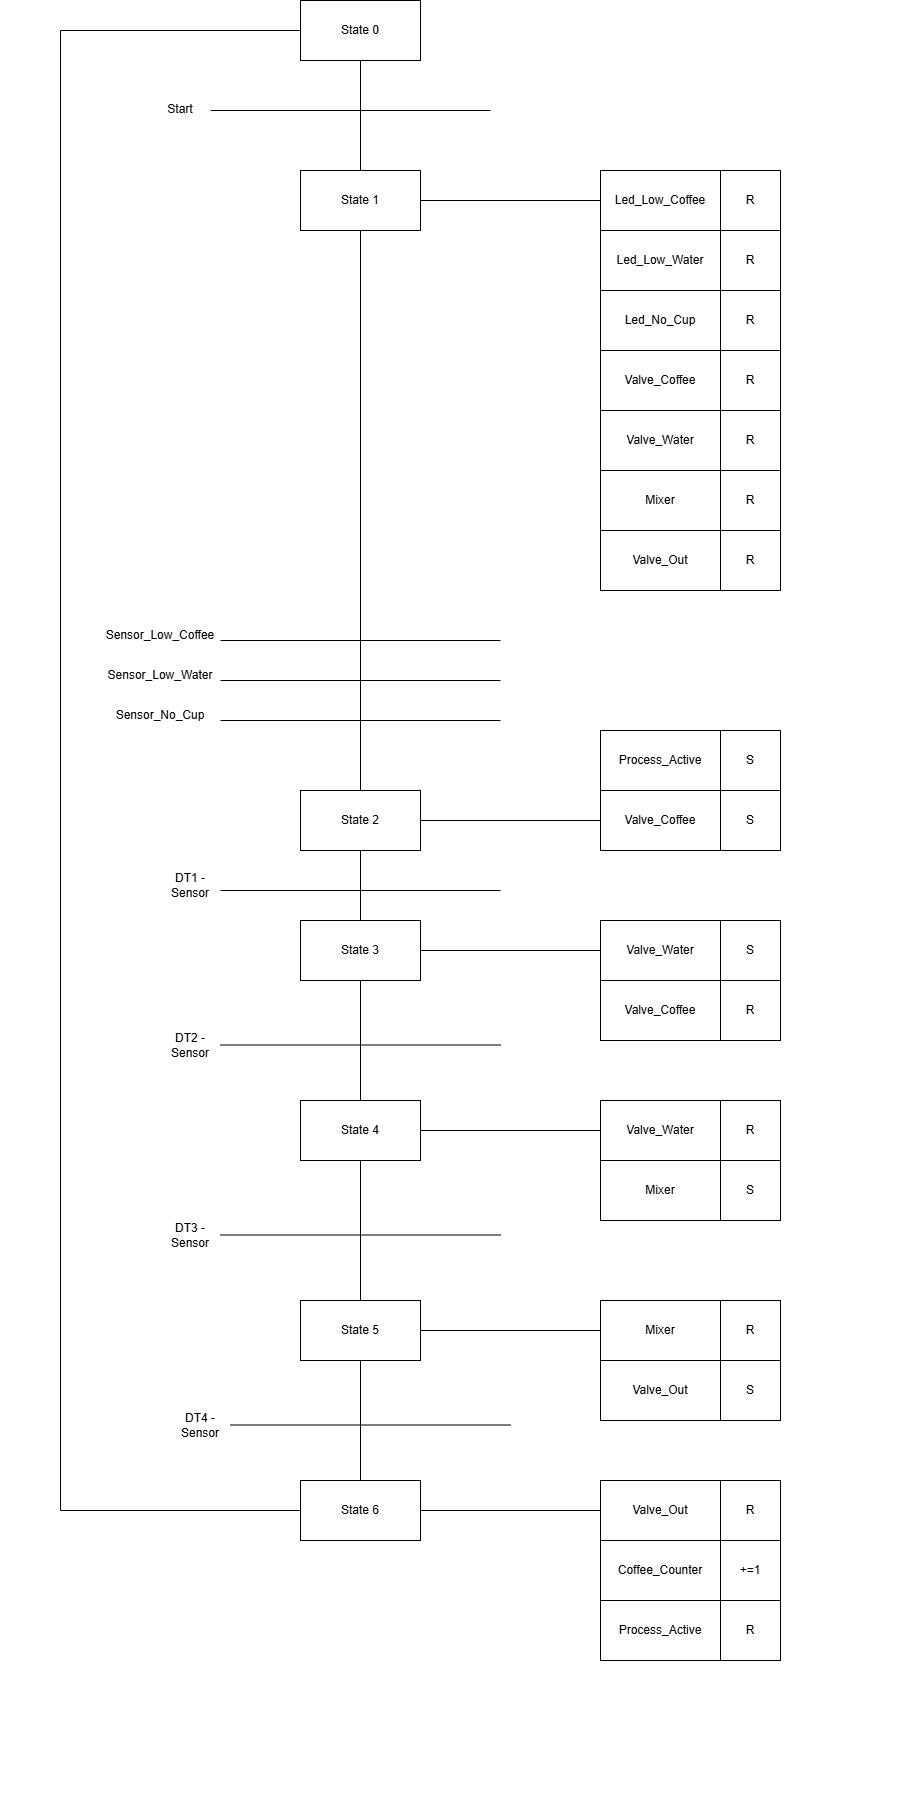

The diagram above was exported from draw.io. Its source (the exported page's mxGraphModel, read from the mxfile embedded in the PNG):
<mxGraphModel dx="2318" dy="1074" grid="1" gridSize="10" guides="1" tooltips="1" connect="1" arrows="1" fold="1" page="1" pageScale="1" pageWidth="300" pageHeight="300" math="0" shadow="0">
  <root>
    <mxCell id="0" />
    <mxCell id="1" parent="0" />
    <mxCell id="xKk5WYxRdGXOwtHrORtC-16" style="edgeStyle=orthogonalEdgeStyle;rounded=0;orthogonalLoop=1;jettySize=auto;html=1;exitX=0.5;exitY=1;exitDx=0;exitDy=0;entryX=0.5;entryY=0;entryDx=0;entryDy=0;endArrow=none;startFill=0;" edge="1" parent="1" source="xKk5WYxRdGXOwtHrORtC-1" target="xKk5WYxRdGXOwtHrORtC-2">
      <mxGeometry relative="1" as="geometry" />
    </mxCell>
    <mxCell id="xKk5WYxRdGXOwtHrORtC-1" value="State 0" style="rounded=0;whiteSpace=wrap;html=1;" vertex="1" parent="1">
      <mxGeometry width="120" height="60" as="geometry" />
    </mxCell>
    <mxCell id="xKk5WYxRdGXOwtHrORtC-17" style="edgeStyle=orthogonalEdgeStyle;rounded=0;orthogonalLoop=1;jettySize=auto;html=1;exitX=1;exitY=0.5;exitDx=0;exitDy=0;entryX=0;entryY=0.5;entryDx=0;entryDy=0;endArrow=none;startFill=0;" edge="1" parent="1" source="xKk5WYxRdGXOwtHrORtC-2" target="xKk5WYxRdGXOwtHrORtC-4">
      <mxGeometry relative="1" as="geometry" />
    </mxCell>
    <mxCell id="xKk5WYxRdGXOwtHrORtC-20" style="edgeStyle=orthogonalEdgeStyle;rounded=0;orthogonalLoop=1;jettySize=auto;html=1;exitX=0.5;exitY=1;exitDx=0;exitDy=0;entryX=0.5;entryY=0;entryDx=0;entryDy=0;endArrow=none;startFill=0;" edge="1" parent="1" source="xKk5WYxRdGXOwtHrORtC-2" target="xKk5WYxRdGXOwtHrORtC-3">
      <mxGeometry relative="1" as="geometry" />
    </mxCell>
    <mxCell id="xKk5WYxRdGXOwtHrORtC-2" value="State 1" style="rounded=0;whiteSpace=wrap;html=1;" vertex="1" parent="1">
      <mxGeometry y="170" width="120" height="60" as="geometry" />
    </mxCell>
    <mxCell id="xKk5WYxRdGXOwtHrORtC-33" style="edgeStyle=orthogonalEdgeStyle;rounded=0;orthogonalLoop=1;jettySize=auto;html=1;entryX=0;entryY=0.5;entryDx=0;entryDy=0;endArrow=none;startFill=0;" edge="1" parent="1" source="xKk5WYxRdGXOwtHrORtC-3" target="xKk5WYxRdGXOwtHrORtC-29">
      <mxGeometry relative="1" as="geometry" />
    </mxCell>
    <mxCell id="xKk5WYxRdGXOwtHrORtC-35" style="edgeStyle=orthogonalEdgeStyle;rounded=0;orthogonalLoop=1;jettySize=auto;html=1;endArrow=none;startFill=0;" edge="1" parent="1" source="xKk5WYxRdGXOwtHrORtC-3" target="xKk5WYxRdGXOwtHrORtC-34">
      <mxGeometry relative="1" as="geometry" />
    </mxCell>
    <mxCell id="xKk5WYxRdGXOwtHrORtC-3" value="State 2" style="rounded=0;whiteSpace=wrap;html=1;" vertex="1" parent="1">
      <mxGeometry y="790" width="120" height="60" as="geometry" />
    </mxCell>
    <mxCell id="xKk5WYxRdGXOwtHrORtC-4" value="Led_Low_Coffee" style="rounded=0;whiteSpace=wrap;html=1;" vertex="1" parent="1">
      <mxGeometry x="300" y="170" width="120" height="60" as="geometry" />
    </mxCell>
    <mxCell id="xKk5WYxRdGXOwtHrORtC-5" value="R" style="rounded=0;whiteSpace=wrap;html=1;" vertex="1" parent="1">
      <mxGeometry x="420" y="170" width="60" height="60" as="geometry" />
    </mxCell>
    <mxCell id="xKk5WYxRdGXOwtHrORtC-6" value="Led_Low_Water" style="rounded=0;whiteSpace=wrap;html=1;" vertex="1" parent="1">
      <mxGeometry x="300" y="230" width="120" height="60" as="geometry" />
    </mxCell>
    <mxCell id="xKk5WYxRdGXOwtHrORtC-7" value="R" style="rounded=0;whiteSpace=wrap;html=1;" vertex="1" parent="1">
      <mxGeometry x="420" y="230" width="60" height="60" as="geometry" />
    </mxCell>
    <mxCell id="xKk5WYxRdGXOwtHrORtC-8" value="Led_No_Cup" style="rounded=0;whiteSpace=wrap;html=1;" vertex="1" parent="1">
      <mxGeometry x="300" y="290" width="120" height="60" as="geometry" />
    </mxCell>
    <mxCell id="xKk5WYxRdGXOwtHrORtC-9" value="R" style="rounded=0;whiteSpace=wrap;html=1;" vertex="1" parent="1">
      <mxGeometry x="420" y="290" width="60" height="60" as="geometry" />
    </mxCell>
    <mxCell id="xKk5WYxRdGXOwtHrORtC-10" value="Valve_Coffee" style="rounded=0;whiteSpace=wrap;html=1;" vertex="1" parent="1">
      <mxGeometry x="300" y="350" width="120" height="60" as="geometry" />
    </mxCell>
    <mxCell id="xKk5WYxRdGXOwtHrORtC-11" value="R" style="rounded=0;whiteSpace=wrap;html=1;" vertex="1" parent="1">
      <mxGeometry x="420" y="350" width="60" height="60" as="geometry" />
    </mxCell>
    <mxCell id="xKk5WYxRdGXOwtHrORtC-12" value="Valve_Water" style="rounded=0;whiteSpace=wrap;html=1;" vertex="1" parent="1">
      <mxGeometry x="300" y="410" width="120" height="60" as="geometry" />
    </mxCell>
    <mxCell id="xKk5WYxRdGXOwtHrORtC-13" value="R" style="rounded=0;whiteSpace=wrap;html=1;" vertex="1" parent="1">
      <mxGeometry x="420" y="410" width="60" height="60" as="geometry" />
    </mxCell>
    <mxCell id="xKk5WYxRdGXOwtHrORtC-14" value="Mixer" style="rounded=0;whiteSpace=wrap;html=1;" vertex="1" parent="1">
      <mxGeometry x="300" y="470" width="120" height="60" as="geometry" />
    </mxCell>
    <mxCell id="xKk5WYxRdGXOwtHrORtC-15" value="R" style="rounded=0;whiteSpace=wrap;html=1;" vertex="1" parent="1">
      <mxGeometry x="420" y="470" width="60" height="60" as="geometry" />
    </mxCell>
    <mxCell id="xKk5WYxRdGXOwtHrORtC-18" value="Valve_Out" style="rounded=0;whiteSpace=wrap;html=1;" vertex="1" parent="1">
      <mxGeometry x="300" y="530" width="120" height="60" as="geometry" />
    </mxCell>
    <mxCell id="xKk5WYxRdGXOwtHrORtC-19" value="R" style="rounded=0;whiteSpace=wrap;html=1;" vertex="1" parent="1">
      <mxGeometry x="420" y="530" width="60" height="60" as="geometry" />
    </mxCell>
    <mxCell id="xKk5WYxRdGXOwtHrORtC-21" value="" style="endArrow=none;html=1;rounded=0;" edge="1" parent="1">
      <mxGeometry width="50" height="50" relative="1" as="geometry">
        <mxPoint x="-90" y="110" as="sourcePoint" />
        <mxPoint x="190" y="110" as="targetPoint" />
      </mxGeometry>
    </mxCell>
    <mxCell id="xKk5WYxRdGXOwtHrORtC-22" value="Start" style="text;html=1;align=center;verticalAlign=middle;whiteSpace=wrap;rounded=0;" vertex="1" parent="1">
      <mxGeometry x="-150" y="94" width="60" height="30" as="geometry" />
    </mxCell>
    <mxCell id="xKk5WYxRdGXOwtHrORtC-23" value="" style="endArrow=none;html=1;rounded=0;" edge="1" parent="1">
      <mxGeometry width="50" height="50" relative="1" as="geometry">
        <mxPoint x="-80" y="640" as="sourcePoint" />
        <mxPoint x="200" y="640" as="targetPoint" />
      </mxGeometry>
    </mxCell>
    <mxCell id="xKk5WYxRdGXOwtHrORtC-24" value="Sensor_Low_Coffee" style="text;html=1;align=center;verticalAlign=middle;whiteSpace=wrap;rounded=0;" vertex="1" parent="1">
      <mxGeometry x="-170" y="620" width="60" height="30" as="geometry" />
    </mxCell>
    <mxCell id="xKk5WYxRdGXOwtHrORtC-25" value="" style="endArrow=none;html=1;rounded=0;" edge="1" parent="1">
      <mxGeometry width="50" height="50" relative="1" as="geometry">
        <mxPoint x="-80" y="680" as="sourcePoint" />
        <mxPoint x="200" y="680" as="targetPoint" />
      </mxGeometry>
    </mxCell>
    <mxCell id="xKk5WYxRdGXOwtHrORtC-26" value="Sensor_Low_Water" style="text;html=1;align=center;verticalAlign=middle;whiteSpace=wrap;rounded=0;" vertex="1" parent="1">
      <mxGeometry x="-170" y="660" width="60" height="30" as="geometry" />
    </mxCell>
    <mxCell id="xKk5WYxRdGXOwtHrORtC-27" value="" style="endArrow=none;html=1;rounded=0;" edge="1" parent="1">
      <mxGeometry width="50" height="50" relative="1" as="geometry">
        <mxPoint x="-80" y="720" as="sourcePoint" />
        <mxPoint x="200" y="720" as="targetPoint" />
      </mxGeometry>
    </mxCell>
    <mxCell id="xKk5WYxRdGXOwtHrORtC-28" value="Sensor_No_Cup" style="text;html=1;align=center;verticalAlign=middle;whiteSpace=wrap;rounded=0;" vertex="1" parent="1">
      <mxGeometry x="-170" y="700" width="60" height="30" as="geometry" />
    </mxCell>
    <mxCell id="xKk5WYxRdGXOwtHrORtC-29" value="Valve_Coffee" style="rounded=0;whiteSpace=wrap;html=1;" vertex="1" parent="1">
      <mxGeometry x="300" y="790" width="120" height="60" as="geometry" />
    </mxCell>
    <mxCell id="xKk5WYxRdGXOwtHrORtC-30" value="S" style="rounded=0;whiteSpace=wrap;html=1;" vertex="1" parent="1">
      <mxGeometry x="420" y="790" width="60" height="60" as="geometry" />
    </mxCell>
    <mxCell id="xKk5WYxRdGXOwtHrORtC-31" value="Valve_Water" style="rounded=0;whiteSpace=wrap;html=1;" vertex="1" parent="1">
      <mxGeometry x="300" y="920" width="120" height="60" as="geometry" />
    </mxCell>
    <mxCell id="xKk5WYxRdGXOwtHrORtC-32" value="S" style="rounded=0;whiteSpace=wrap;html=1;" vertex="1" parent="1">
      <mxGeometry x="420" y="920" width="60" height="60" as="geometry" />
    </mxCell>
    <mxCell id="xKk5WYxRdGXOwtHrORtC-38" style="edgeStyle=orthogonalEdgeStyle;rounded=0;orthogonalLoop=1;jettySize=auto;html=1;entryX=0;entryY=0.5;entryDx=0;entryDy=0;endArrow=none;startFill=0;" edge="1" parent="1" source="xKk5WYxRdGXOwtHrORtC-34" target="xKk5WYxRdGXOwtHrORtC-31">
      <mxGeometry relative="1" as="geometry" />
    </mxCell>
    <mxCell id="xKk5WYxRdGXOwtHrORtC-47" style="edgeStyle=orthogonalEdgeStyle;rounded=0;orthogonalLoop=1;jettySize=auto;html=1;endArrow=none;startFill=0;" edge="1" parent="1" source="xKk5WYxRdGXOwtHrORtC-34" target="xKk5WYxRdGXOwtHrORtC-46">
      <mxGeometry relative="1" as="geometry" />
    </mxCell>
    <mxCell id="xKk5WYxRdGXOwtHrORtC-34" value="State 3" style="rounded=0;whiteSpace=wrap;html=1;" vertex="1" parent="1">
      <mxGeometry y="920" width="120" height="60" as="geometry" />
    </mxCell>
    <mxCell id="xKk5WYxRdGXOwtHrORtC-36" value="" style="endArrow=none;html=1;rounded=0;" edge="1" parent="1">
      <mxGeometry width="50" height="50" relative="1" as="geometry">
        <mxPoint x="-80" y="890" as="sourcePoint" />
        <mxPoint x="200" y="890" as="targetPoint" />
      </mxGeometry>
    </mxCell>
    <mxCell id="xKk5WYxRdGXOwtHrORtC-37" value="DT1 - Sensor" style="text;html=1;align=center;verticalAlign=middle;whiteSpace=wrap;rounded=0;" vertex="1" parent="1">
      <mxGeometry x="-140" y="870" width="60" height="30" as="geometry" />
    </mxCell>
    <mxCell id="xKk5WYxRdGXOwtHrORtC-41" value="Valve_Coffee" style="rounded=0;whiteSpace=wrap;html=1;" vertex="1" parent="1">
      <mxGeometry x="300" y="980" width="120" height="60" as="geometry" />
    </mxCell>
    <mxCell id="xKk5WYxRdGXOwtHrORtC-42" value="R" style="rounded=0;whiteSpace=wrap;html=1;" vertex="1" parent="1">
      <mxGeometry x="420" y="980" width="60" height="60" as="geometry" />
    </mxCell>
    <mxCell id="xKk5WYxRdGXOwtHrORtC-44" value="" style="endArrow=none;html=1;rounded=0;" edge="1" parent="1">
      <mxGeometry width="50" height="50" relative="1" as="geometry">
        <mxPoint x="-80" y="1044.5" as="sourcePoint" />
        <mxPoint x="200" y="1044.5" as="targetPoint" />
      </mxGeometry>
    </mxCell>
    <mxCell id="xKk5WYxRdGXOwtHrORtC-45" value="DT2 - Sensor" style="text;html=1;align=center;verticalAlign=middle;whiteSpace=wrap;rounded=0;" vertex="1" parent="1">
      <mxGeometry x="-140" y="1030" width="60" height="30" as="geometry" />
    </mxCell>
    <mxCell id="xKk5WYxRdGXOwtHrORtC-53" style="edgeStyle=orthogonalEdgeStyle;rounded=0;orthogonalLoop=1;jettySize=auto;html=1;entryX=0;entryY=0.5;entryDx=0;entryDy=0;endArrow=none;startFill=0;" edge="1" parent="1" source="xKk5WYxRdGXOwtHrORtC-46" target="xKk5WYxRdGXOwtHrORtC-49">
      <mxGeometry relative="1" as="geometry" />
    </mxCell>
    <mxCell id="xKk5WYxRdGXOwtHrORtC-56" style="edgeStyle=orthogonalEdgeStyle;rounded=0;orthogonalLoop=1;jettySize=auto;html=1;endArrow=none;startFill=0;" edge="1" parent="1" source="xKk5WYxRdGXOwtHrORtC-46" target="xKk5WYxRdGXOwtHrORtC-54">
      <mxGeometry relative="1" as="geometry" />
    </mxCell>
    <mxCell id="xKk5WYxRdGXOwtHrORtC-46" value="State 4" style="rounded=0;whiteSpace=wrap;html=1;" vertex="1" parent="1">
      <mxGeometry y="1100" width="120" height="60" as="geometry" />
    </mxCell>
    <mxCell id="xKk5WYxRdGXOwtHrORtC-49" value="Valve_Water" style="rounded=0;whiteSpace=wrap;html=1;" vertex="1" parent="1">
      <mxGeometry x="300" y="1100" width="120" height="60" as="geometry" />
    </mxCell>
    <mxCell id="xKk5WYxRdGXOwtHrORtC-50" value="R" style="rounded=0;whiteSpace=wrap;html=1;" vertex="1" parent="1">
      <mxGeometry x="420" y="1100" width="60" height="60" as="geometry" />
    </mxCell>
    <mxCell id="xKk5WYxRdGXOwtHrORtC-51" value="Mixer" style="rounded=0;whiteSpace=wrap;html=1;" vertex="1" parent="1">
      <mxGeometry x="300" y="1160" width="120" height="60" as="geometry" />
    </mxCell>
    <mxCell id="xKk5WYxRdGXOwtHrORtC-52" value="S" style="rounded=0;whiteSpace=wrap;html=1;" vertex="1" parent="1">
      <mxGeometry x="420" y="1160" width="60" height="60" as="geometry" />
    </mxCell>
    <mxCell id="xKk5WYxRdGXOwtHrORtC-64" style="edgeStyle=orthogonalEdgeStyle;rounded=0;orthogonalLoop=1;jettySize=auto;html=1;endArrow=none;startFill=0;" edge="1" parent="1" source="xKk5WYxRdGXOwtHrORtC-54" target="xKk5WYxRdGXOwtHrORtC-59">
      <mxGeometry relative="1" as="geometry" />
    </mxCell>
    <mxCell id="xKk5WYxRdGXOwtHrORtC-68" style="edgeStyle=orthogonalEdgeStyle;rounded=0;orthogonalLoop=1;jettySize=auto;html=1;entryX=0.5;entryY=0;entryDx=0;entryDy=0;endArrow=none;startFill=0;" edge="1" parent="1" source="xKk5WYxRdGXOwtHrORtC-54" target="xKk5WYxRdGXOwtHrORtC-67">
      <mxGeometry relative="1" as="geometry" />
    </mxCell>
    <mxCell id="xKk5WYxRdGXOwtHrORtC-54" value="State 5" style="rounded=0;whiteSpace=wrap;html=1;" vertex="1" parent="1">
      <mxGeometry y="1300" width="120" height="60" as="geometry" />
    </mxCell>
    <mxCell id="xKk5WYxRdGXOwtHrORtC-57" value="" style="endArrow=none;html=1;rounded=0;" edge="1" parent="1">
      <mxGeometry width="50" height="50" relative="1" as="geometry">
        <mxPoint x="-80" y="1234.5" as="sourcePoint" />
        <mxPoint x="200" y="1234.5" as="targetPoint" />
      </mxGeometry>
    </mxCell>
    <mxCell id="xKk5WYxRdGXOwtHrORtC-58" value="DT3 - Sensor" style="text;html=1;align=center;verticalAlign=middle;whiteSpace=wrap;rounded=0;fontFamily=Helvetica;fontSize=12;fontColor=default;" vertex="1" parent="1">
      <mxGeometry x="-140" y="1220" width="60" height="30" as="geometry" />
    </mxCell>
    <mxCell id="xKk5WYxRdGXOwtHrORtC-59" value="Mixer" style="rounded=0;whiteSpace=wrap;html=1;" vertex="1" parent="1">
      <mxGeometry x="300" y="1300" width="120" height="60" as="geometry" />
    </mxCell>
    <mxCell id="xKk5WYxRdGXOwtHrORtC-60" value="R" style="rounded=0;whiteSpace=wrap;html=1;" vertex="1" parent="1">
      <mxGeometry x="420" y="1300" width="60" height="60" as="geometry" />
    </mxCell>
    <mxCell id="xKk5WYxRdGXOwtHrORtC-61" value="Valve_Out" style="rounded=0;whiteSpace=wrap;html=1;" vertex="1" parent="1">
      <mxGeometry x="300" y="1360" width="120" height="60" as="geometry" />
    </mxCell>
    <mxCell id="xKk5WYxRdGXOwtHrORtC-62" value="S" style="rounded=0;whiteSpace=wrap;html=1;" vertex="1" parent="1">
      <mxGeometry x="420" y="1360" width="60" height="60" as="geometry" />
    </mxCell>
    <mxCell id="xKk5WYxRdGXOwtHrORtC-65" value="" style="endArrow=none;html=1;rounded=0;" edge="1" parent="1">
      <mxGeometry width="50" height="50" relative="1" as="geometry">
        <mxPoint x="-70" y="1424.5" as="sourcePoint" />
        <mxPoint x="210" y="1424.5" as="targetPoint" />
      </mxGeometry>
    </mxCell>
    <mxCell id="xKk5WYxRdGXOwtHrORtC-66" value="DT4 - Sensor" style="text;html=1;align=center;verticalAlign=middle;whiteSpace=wrap;rounded=0;fontFamily=Helvetica;fontSize=12;fontColor=default;" vertex="1" parent="1">
      <mxGeometry x="-130" y="1410" width="60" height="30" as="geometry" />
    </mxCell>
    <mxCell id="xKk5WYxRdGXOwtHrORtC-73" style="edgeStyle=orthogonalEdgeStyle;rounded=0;orthogonalLoop=1;jettySize=auto;html=1;endArrow=none;startFill=0;" edge="1" parent="1" source="xKk5WYxRdGXOwtHrORtC-67" target="xKk5WYxRdGXOwtHrORtC-69">
      <mxGeometry relative="1" as="geometry" />
    </mxCell>
    <mxCell id="xKk5WYxRdGXOwtHrORtC-78" style="edgeStyle=orthogonalEdgeStyle;rounded=0;orthogonalLoop=1;jettySize=auto;html=1;entryX=0;entryY=0.5;entryDx=0;entryDy=0;endArrow=none;startFill=0;" edge="1" parent="1" source="xKk5WYxRdGXOwtHrORtC-67" target="xKk5WYxRdGXOwtHrORtC-1">
      <mxGeometry relative="1" as="geometry">
        <Array as="points">
          <mxPoint x="-240" y="1510" />
          <mxPoint x="-240" y="30" />
        </Array>
      </mxGeometry>
    </mxCell>
    <mxCell id="xKk5WYxRdGXOwtHrORtC-67" value="State 6" style="rounded=0;whiteSpace=wrap;html=1;" vertex="1" parent="1">
      <mxGeometry y="1480" width="120" height="60" as="geometry" />
    </mxCell>
    <mxCell id="xKk5WYxRdGXOwtHrORtC-69" value="Valve_Out" style="rounded=0;whiteSpace=wrap;html=1;" vertex="1" parent="1">
      <mxGeometry x="300" y="1480" width="120" height="60" as="geometry" />
    </mxCell>
    <mxCell id="xKk5WYxRdGXOwtHrORtC-70" value="R" style="rounded=0;whiteSpace=wrap;html=1;" vertex="1" parent="1">
      <mxGeometry x="420" y="1480" width="60" height="60" as="geometry" />
    </mxCell>
    <mxCell id="xKk5WYxRdGXOwtHrORtC-74" value="Coffee_Counter" style="rounded=0;whiteSpace=wrap;html=1;" vertex="1" parent="1">
      <mxGeometry x="300" y="1540" width="120" height="60" as="geometry" />
    </mxCell>
    <mxCell id="xKk5WYxRdGXOwtHrORtC-75" value="+=1" style="rounded=0;whiteSpace=wrap;html=1;" vertex="1" parent="1">
      <mxGeometry x="420" y="1540" width="60" height="60" as="geometry" />
    </mxCell>
    <mxCell id="xKk5WYxRdGXOwtHrORtC-76" value="Process_Active" style="rounded=0;whiteSpace=wrap;html=1;" vertex="1" parent="1">
      <mxGeometry x="300" y="1600" width="120" height="60" as="geometry" />
    </mxCell>
    <mxCell id="xKk5WYxRdGXOwtHrORtC-77" value="R" style="rounded=0;whiteSpace=wrap;html=1;" vertex="1" parent="1">
      <mxGeometry x="420" y="1600" width="60" height="60" as="geometry" />
    </mxCell>
    <mxCell id="xKk5WYxRdGXOwtHrORtC-79" value="Process_Active" style="rounded=0;whiteSpace=wrap;html=1;" vertex="1" parent="1">
      <mxGeometry x="300" y="730" width="120" height="60" as="geometry" />
    </mxCell>
    <mxCell id="xKk5WYxRdGXOwtHrORtC-80" value="S" style="rounded=0;whiteSpace=wrap;html=1;" vertex="1" parent="1">
      <mxGeometry x="420" y="730" width="60" height="60" as="geometry" />
    </mxCell>
  </root>
</mxGraphModel>